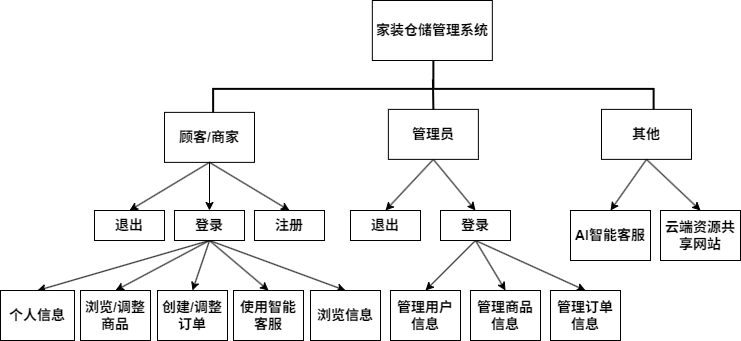

The diagram above was exported from draw.io. Its source (the exported page's mxGraphModel, read from the mxfile embedded in the PNG):
<mxGraphModel dx="241" dy="208" grid="1" gridSize="10" guides="1" tooltips="1" connect="1" arrows="0" fold="1" page="1" pageScale="1" pageWidth="827" pageHeight="1169" math="0" shadow="0">
  <root>
    <mxCell id="0" />
    <mxCell id="1" parent="0" />
    <mxCell id="3" value="&lt;font style=&quot;font-size: 14px;&quot;&gt;&lt;b&gt;家装仓储管理系统&lt;/b&gt;&lt;/font&gt;" style="rounded=0;whiteSpace=wrap;html=1;" parent="1" vertex="1">
      <mxGeometry x="471.84" y="230" width="120" height="60" as="geometry" />
    </mxCell>
    <mxCell id="4" value="" style="strokeWidth=2;html=1;shape=mxgraph.flowchart.annotation_2;align=left;labelPosition=right;pointerEvents=1;rotation=90;" parent="1" vertex="1">
      <mxGeometry x="504.71" y="98.1" width="56.32" height="440.49" as="geometry" />
    </mxCell>
    <mxCell id="5" value="&lt;font style=&quot;font-size: 14px;&quot;&gt;&lt;b&gt;顾客/商家&lt;/b&gt;&lt;/font&gt;" style="rounded=0;whiteSpace=wrap;html=1;" parent="1" vertex="1">
      <mxGeometry x="264" y="341.88" width="90" height="50" as="geometry" />
    </mxCell>
    <mxCell id="18" style="edgeStyle=none;html=1;exitX=0.5;exitY=1;exitDx=0;exitDy=0;entryX=0.5;entryY=0;entryDx=0;entryDy=0;" parent="1" source="6" target="13" edge="1">
      <mxGeometry relative="1" as="geometry">
        <mxPoint x="480" y="420" as="targetPoint" />
      </mxGeometry>
    </mxCell>
    <mxCell id="19" style="edgeStyle=none;html=1;exitX=0.5;exitY=1;exitDx=0;exitDy=0;entryX=0.5;entryY=0;entryDx=0;entryDy=0;" parent="1" source="6" target="14" edge="1">
      <mxGeometry relative="1" as="geometry" />
    </mxCell>
    <mxCell id="6" value="&lt;font style=&quot;font-size: 14px;&quot;&gt;&lt;b&gt;管理员&lt;/b&gt;&lt;/font&gt;" style="rounded=0;whiteSpace=wrap;html=1;" parent="1" vertex="1">
      <mxGeometry x="487.87" y="338.88" width="90" height="50" as="geometry" />
    </mxCell>
    <mxCell id="7" value="" style="endArrow=classic;html=1;exitX=0.5;exitY=1;exitDx=0;exitDy=0;entryX=0.5;entryY=0;entryDx=0;entryDy=0;" parent="1" source="5" target="10" edge="1">
      <mxGeometry width="50" height="50" relative="1" as="geometry">
        <mxPoint x="390" y="490" as="sourcePoint" />
        <mxPoint x="280" y="440" as="targetPoint" />
      </mxGeometry>
    </mxCell>
    <mxCell id="8" value="" style="endArrow=classic;html=1;exitX=0.5;exitY=1;exitDx=0;exitDy=0;entryX=0.5;entryY=0;entryDx=0;entryDy=0;" parent="1" source="5" target="12" edge="1">
      <mxGeometry width="50" height="50" relative="1" as="geometry">
        <mxPoint x="340" y="410" as="sourcePoint" />
        <mxPoint x="340" y="440" as="targetPoint" />
      </mxGeometry>
    </mxCell>
    <mxCell id="9" value="" style="endArrow=classic;html=1;exitX=0.5;exitY=1;exitDx=0;exitDy=0;entryX=0.5;entryY=0;entryDx=0;entryDy=0;" parent="1" source="5" target="11" edge="1">
      <mxGeometry width="50" height="50" relative="1" as="geometry">
        <mxPoint x="390" y="490" as="sourcePoint" />
        <mxPoint x="400" y="440" as="targetPoint" />
      </mxGeometry>
    </mxCell>
    <mxCell id="10" value="&lt;b&gt;&lt;font style=&quot;font-size: 14px;&quot;&gt;退出&lt;/font&gt;&lt;/b&gt;" style="rounded=0;whiteSpace=wrap;html=1;" parent="1" vertex="1">
      <mxGeometry x="194" y="440" width="70" height="30" as="geometry" />
    </mxCell>
    <mxCell id="11" value="&lt;b&gt;&lt;font style=&quot;font-size: 14px;&quot;&gt;注册&lt;/font&gt;&lt;/b&gt;" style="rounded=0;whiteSpace=wrap;html=1;" parent="1" vertex="1">
      <mxGeometry x="354" y="440" width="70" height="30" as="geometry" />
    </mxCell>
    <mxCell id="26" style="edgeStyle=none;html=1;exitX=0.5;exitY=1;exitDx=0;exitDy=0;entryX=0.5;entryY=0;entryDx=0;entryDy=0;" parent="1" source="12" target="25" edge="1">
      <mxGeometry relative="1" as="geometry" />
    </mxCell>
    <mxCell id="27" style="edgeStyle=none;html=1;exitX=0.5;exitY=1;exitDx=0;exitDy=0;entryX=0.5;entryY=0;entryDx=0;entryDy=0;" parent="1" source="12" target="24" edge="1">
      <mxGeometry relative="1" as="geometry" />
    </mxCell>
    <mxCell id="28" style="edgeStyle=none;html=1;exitX=0.5;exitY=1;exitDx=0;exitDy=0;entryX=0.5;entryY=0;entryDx=0;entryDy=0;" parent="1" source="12" target="23" edge="1">
      <mxGeometry relative="1" as="geometry" />
    </mxCell>
    <mxCell id="29" style="edgeStyle=none;html=1;exitX=0.5;exitY=1;exitDx=0;exitDy=0;entryX=0.5;entryY=0;entryDx=0;entryDy=0;" parent="1" source="12" target="22" edge="1">
      <mxGeometry relative="1" as="geometry" />
    </mxCell>
    <mxCell id="35" style="edgeStyle=none;html=1;exitX=0.5;exitY=1;exitDx=0;exitDy=0;entryX=0.5;entryY=0;entryDx=0;entryDy=0;" parent="1" source="12" target="34" edge="1">
      <mxGeometry relative="1" as="geometry" />
    </mxCell>
    <mxCell id="12" value="&lt;b&gt;&lt;font style=&quot;font-size: 14px;&quot;&gt;登录&lt;/font&gt;&lt;/b&gt;" style="rounded=0;whiteSpace=wrap;html=1;" parent="1" vertex="1">
      <mxGeometry x="274" y="440" width="70" height="30" as="geometry" />
    </mxCell>
    <mxCell id="13" value="&lt;b&gt;&lt;font style=&quot;font-size: 14px;&quot;&gt;退出&lt;/font&gt;&lt;/b&gt;" style="rounded=0;whiteSpace=wrap;html=1;" parent="1" vertex="1">
      <mxGeometry x="450" y="440" width="70" height="30" as="geometry" />
    </mxCell>
    <mxCell id="31" style="edgeStyle=none;html=1;exitX=0.5;exitY=1;exitDx=0;exitDy=0;entryX=0.5;entryY=0;entryDx=0;entryDy=0;" parent="1" source="14" target="21" edge="1">
      <mxGeometry relative="1" as="geometry" />
    </mxCell>
    <mxCell id="32" style="edgeStyle=none;html=1;exitX=0.5;exitY=1;exitDx=0;exitDy=0;entryX=0.5;entryY=0;entryDx=0;entryDy=0;" parent="1" source="14" target="20" edge="1">
      <mxGeometry relative="1" as="geometry" />
    </mxCell>
    <mxCell id="33" style="edgeStyle=none;html=1;exitX=0.5;exitY=1;exitDx=0;exitDy=0;entryX=0.5;entryY=0;entryDx=0;entryDy=0;" parent="1" source="14" target="30" edge="1">
      <mxGeometry relative="1" as="geometry" />
    </mxCell>
    <mxCell id="14" value="&lt;b&gt;&lt;font style=&quot;font-size: 14px;&quot;&gt;登录&lt;/font&gt;&lt;/b&gt;" style="rounded=0;whiteSpace=wrap;html=1;" parent="1" vertex="1">
      <mxGeometry x="540" y="440" width="70" height="30" as="geometry" />
    </mxCell>
    <mxCell id="20" value="&lt;b&gt;&lt;font style=&quot;font-size: 14px;&quot;&gt;管理商品信息&lt;/font&gt;&lt;/b&gt;" style="rounded=0;whiteSpace=wrap;html=1;" parent="1" vertex="1">
      <mxGeometry x="570" y="520" width="70" height="50" as="geometry" />
    </mxCell>
    <mxCell id="21" value="&lt;span style=&quot;font-size: 14px;&quot;&gt;&lt;b&gt;管理用户信息&lt;/b&gt;&lt;/span&gt;" style="rounded=0;whiteSpace=wrap;html=1;" parent="1" vertex="1">
      <mxGeometry x="490" y="520" width="70" height="50" as="geometry" />
    </mxCell>
    <mxCell id="22" value="&lt;b&gt;&lt;font style=&quot;font-size: 14px;&quot;&gt;使用智能客服&lt;/font&gt;&lt;/b&gt;" style="rounded=0;whiteSpace=wrap;html=1;" parent="1" vertex="1">
      <mxGeometry x="333" y="520" width="70" height="50" as="geometry" />
    </mxCell>
    <mxCell id="23" value="&lt;b&gt;&lt;font style=&quot;font-size: 14px;&quot;&gt;创建/调整订单&lt;/font&gt;&lt;/b&gt;" style="rounded=0;whiteSpace=wrap;html=1;" parent="1" vertex="1">
      <mxGeometry x="257" y="520" width="70" height="50" as="geometry" />
    </mxCell>
    <mxCell id="24" value="&lt;span style=&quot;font-size: 14px;&quot;&gt;&lt;b&gt;浏览/调整商品&lt;/b&gt;&lt;/span&gt;" style="rounded=0;whiteSpace=wrap;html=1;" parent="1" vertex="1">
      <mxGeometry x="180" y="520" width="70" height="50" as="geometry" />
    </mxCell>
    <mxCell id="25" value="&lt;b&gt;&lt;font style=&quot;font-size: 14px;&quot;&gt;个人信息&lt;/font&gt;&lt;/b&gt;" style="rounded=0;whiteSpace=wrap;html=1;" parent="1" vertex="1">
      <mxGeometry x="100" y="520" width="74" height="50" as="geometry" />
    </mxCell>
    <mxCell id="30" value="&lt;b&gt;&lt;font style=&quot;font-size: 14px;&quot;&gt;管理订单信息&lt;/font&gt;&lt;/b&gt;" style="rounded=0;whiteSpace=wrap;html=1;" parent="1" vertex="1">
      <mxGeometry x="650" y="520" width="70" height="50" as="geometry" />
    </mxCell>
    <mxCell id="34" value="&lt;span style=&quot;font-size: 14px;&quot;&gt;&lt;b&gt;浏览信息&lt;/b&gt;&lt;/span&gt;" style="rounded=0;whiteSpace=wrap;html=1;" parent="1" vertex="1">
      <mxGeometry x="410" y="520" width="70" height="50" as="geometry" />
    </mxCell>
    <mxCell id="40" value="&lt;span style=&quot;font-size: 14px;&quot;&gt;&lt;b&gt;其他&lt;/b&gt;&lt;/span&gt;" style="rounded=0;whiteSpace=wrap;html=1;" vertex="1" parent="1">
      <mxGeometry x="701" y="338.88" width="90" height="50" as="geometry" />
    </mxCell>
    <mxCell id="41" value="" style="endArrow=classic;html=1;exitX=0.5;exitY=1;exitDx=0;exitDy=0;" edge="1" parent="1" source="40">
      <mxGeometry width="50" height="50" relative="1" as="geometry">
        <mxPoint x="520" y="410" as="sourcePoint" />
        <mxPoint x="710" y="440" as="targetPoint" />
      </mxGeometry>
    </mxCell>
    <mxCell id="42" value="" style="endArrow=classic;html=1;exitX=0.5;exitY=1;exitDx=0;exitDy=0;entryX=0.5;entryY=0;entryDx=0;entryDy=0;" edge="1" parent="1" source="40" target="44">
      <mxGeometry width="50" height="50" relative="1" as="geometry">
        <mxPoint x="520" y="410" as="sourcePoint" />
        <mxPoint x="780" y="440" as="targetPoint" />
      </mxGeometry>
    </mxCell>
    <mxCell id="43" value="&lt;b&gt;&lt;font style=&quot;font-size: 14px;&quot;&gt;AI智能客服&lt;/font&gt;&lt;/b&gt;" style="rounded=0;whiteSpace=wrap;html=1;" vertex="1" parent="1">
      <mxGeometry x="670" y="440" width="80" height="50" as="geometry" />
    </mxCell>
    <mxCell id="44" value="&lt;b&gt;&lt;font style=&quot;font-size: 14px;&quot;&gt;云端资源共享网站&lt;/font&gt;&lt;/b&gt;" style="rounded=0;whiteSpace=wrap;html=1;" vertex="1" parent="1">
      <mxGeometry x="760" y="440" width="80" height="50" as="geometry" />
    </mxCell>
    <mxCell id="47" value="" style="endArrow=none;html=1;entryX=0.5;entryY=0;entryDx=0;entryDy=0;strokeWidth=2;exitX=0.332;exitY=0.501;exitDx=0;exitDy=0;exitPerimeter=0;" edge="1" parent="1" source="4" target="6">
      <mxGeometry width="50" height="50" relative="1" as="geometry">
        <mxPoint x="570" y="320" as="sourcePoint" />
        <mxPoint x="620" y="270" as="targetPoint" />
      </mxGeometry>
    </mxCell>
  </root>
</mxGraphModel>